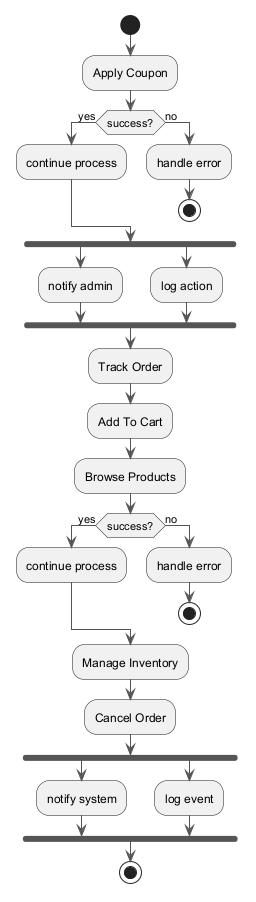

The diagram above was rendered by PlantUML. Its source (embedded in the PNG):
@startuml
skinparam backgroundColor #FFFFFF
skinparam classBackgroundColor #F1F8E9
skinparam classBorderColor #33691E
skinparam ArrowColor #555555
start
:Apply Coupon;
if (success?) then (yes)
:continue process;
else (no)
:handle error;
stop
endif
fork
:notify admin;
fork again
:log action;
end fork
:Track Order;
:Add To Cart;
:Browse Products;
if (success?) then (yes)
:continue process;
else (no)
:handle error;
stop
endif
:Manage Inventory;
:Cancel Order;
fork
:notify system;
fork again
:log event;
end fork
stop
@enduml